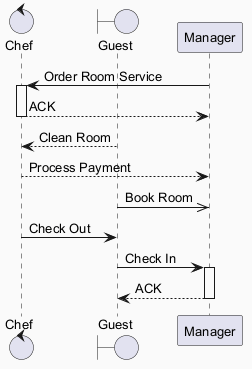

The diagram above was rendered by PlantUML. Its source (embedded in the PNG):
@startuml
skinparam backgroundColor #FAFAFA
skinparam classBackgroundColor #FFF3E0
skinparam classBorderColor #E65100
skinparam defaultFontSize 13
control "Chef" as C
boundary "Guest" as G
participant "Manager" as M
M -> C : Order Room Service
activate C
C --> M : ACK
deactivate C
G --> C : Clean Room
C --> M : Process Payment
G ->> M : Book Room
C -> G : Check Out
G -> M : Check In
activate M
M --> G : ACK
deactivate M
@enduml